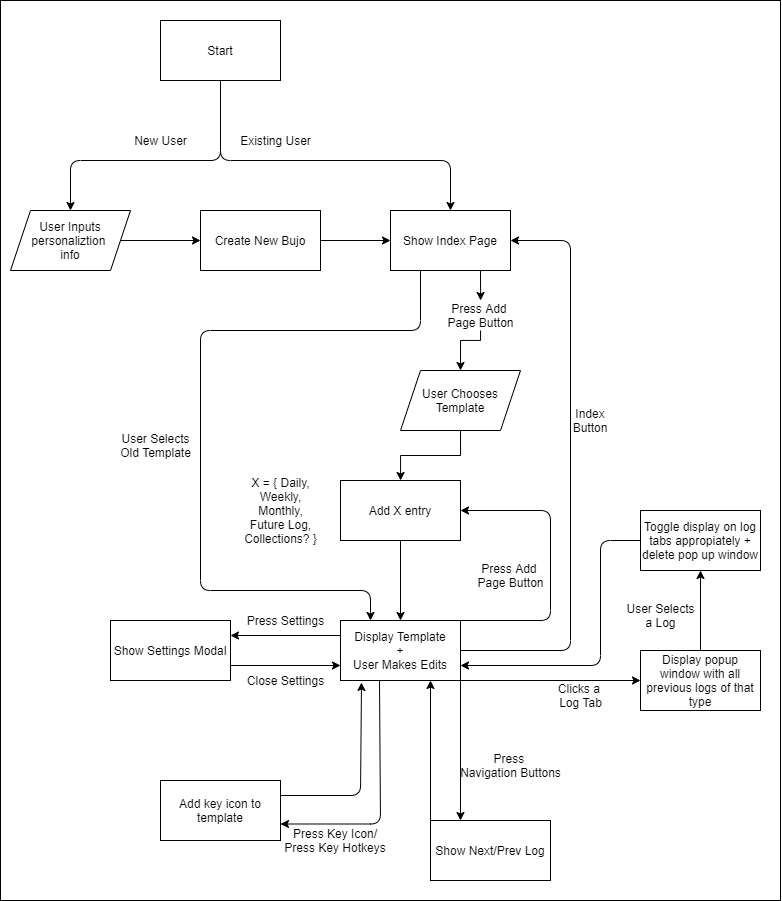

The diagram above was exported from draw.io. Its source (the exported page's mxGraphModel, read from the mxfile embedded in the PNG):
<mxGraphModel dx="1315" dy="929" grid="1" gridSize="10" guides="1" tooltips="1" connect="1" arrows="1" fold="1" page="1" pageScale="1" pageWidth="850" pageHeight="1100" math="0" shadow="0">
  <root>
    <mxCell id="0" />
    <mxCell id="1" parent="0" />
    <mxCell id="47" value="" style="rounded=0;whiteSpace=wrap;html=1;" parent="1" vertex="1">
      <mxGeometry width="780" height="900" as="geometry" />
    </mxCell>
    <mxCell id="2" value="Start" style="rounded=0;whiteSpace=wrap;html=1;" parent="1" vertex="1">
      <mxGeometry x="160" y="20" width="120" height="60" as="geometry" />
    </mxCell>
    <mxCell id="45" value="" style="edgeStyle=orthogonalEdgeStyle;rounded=0;orthogonalLoop=1;jettySize=auto;html=1;" parent="1" source="5" target="44" edge="1">
      <mxGeometry relative="1" as="geometry" />
    </mxCell>
    <mxCell id="5" value="User Inputs personaliztion &lt;br&gt;info" style="shape=parallelogram;perimeter=parallelogramPerimeter;whiteSpace=wrap;html=1;fixedSize=1;rounded=0;" parent="1" vertex="1">
      <mxGeometry x="10" y="210" width="120" height="60" as="geometry" />
    </mxCell>
    <mxCell id="7" value="New User" style="text;html=1;align=center;verticalAlign=middle;resizable=0;points=[];autosize=1;" parent="1" vertex="1">
      <mxGeometry x="125" y="130" width="70" height="20" as="geometry" />
    </mxCell>
    <mxCell id="19" value="" style="edgeStyle=orthogonalEdgeStyle;rounded=0;orthogonalLoop=1;jettySize=auto;html=1;entryX=0.5;entryY=0;entryDx=0;entryDy=0;" parent="1" source="50" edge="1" target="18">
      <mxGeometry relative="1" as="geometry">
        <mxPoint x="400.0588235294117" y="349.9999999999998" as="targetPoint" />
        <Array as="points">
          <mxPoint x="480" y="340" />
          <mxPoint x="460" y="340" />
        </Array>
      </mxGeometry>
    </mxCell>
    <mxCell id="8" value="Show Index Page" style="whiteSpace=wrap;html=1;rounded=0;" parent="1" vertex="1">
      <mxGeometry x="390" y="210" width="120" height="60" as="geometry" />
    </mxCell>
    <mxCell id="26" value="" style="edgeStyle=orthogonalEdgeStyle;rounded=0;orthogonalLoop=1;jettySize=auto;html=1;" parent="1" source="12" target="25" edge="1">
      <mxGeometry relative="1" as="geometry" />
    </mxCell>
    <mxCell id="12" value="Add X entry" style="whiteSpace=wrap;html=1;rounded=0;" parent="1" vertex="1">
      <mxGeometry x="340" y="480" width="120" height="60" as="geometry" />
    </mxCell>
    <mxCell id="15" value="X = { Daily,&lt;br&gt;Weekly,&lt;br&gt;Monthly,&lt;br&gt;Future Log,&lt;br&gt;Collections? }" style="text;html=1;align=center;verticalAlign=middle;resizable=0;points=[];autosize=1;" parent="1" vertex="1">
      <mxGeometry x="235" y="470" width="90" height="80" as="geometry" />
    </mxCell>
    <mxCell id="20" value="" style="edgeStyle=orthogonalEdgeStyle;rounded=0;orthogonalLoop=1;jettySize=auto;html=1;exitX=0.5;exitY=1;exitDx=0;exitDy=0;" parent="1" target="12" edge="1" source="18">
      <mxGeometry relative="1" as="geometry">
        <mxPoint x="400" y="409.9999999999998" as="sourcePoint" />
      </mxGeometry>
    </mxCell>
    <mxCell id="18" value="User Chooses Template" style="shape=parallelogram;perimeter=parallelogramPerimeter;whiteSpace=wrap;html=1;fixedSize=1;rounded=0;" parent="1" vertex="1">
      <mxGeometry x="400" y="370" width="120" height="60" as="geometry" />
    </mxCell>
    <mxCell id="21" value="Show Next/Prev Log" style="whiteSpace=wrap;html=1;rounded=0;" parent="1" vertex="1">
      <mxGeometry x="430" y="820" width="120" height="60" as="geometry" />
    </mxCell>
    <mxCell id="23" value="Press &lt;br&gt;Navigation Buttons" style="text;html=1;align=center;verticalAlign=middle;resizable=0;points=[];autosize=1;" parent="1" vertex="1">
      <mxGeometry x="450" y="750" width="120" height="30" as="geometry" />
    </mxCell>
    <mxCell id="27" value="" style="edgeStyle=orthogonalEdgeStyle;rounded=0;orthogonalLoop=1;jettySize=auto;html=1;exitX=1;exitY=1;exitDx=0;exitDy=0;entryX=0.25;entryY=0;entryDx=0;entryDy=0;" parent="1" source="25" target="21" edge="1">
      <mxGeometry relative="1" as="geometry" />
    </mxCell>
    <mxCell id="35" value="" style="edgeStyle=orthogonalEdgeStyle;rounded=0;orthogonalLoop=1;jettySize=auto;html=1;entryX=1;entryY=0.25;entryDx=0;entryDy=0;exitX=0;exitY=0.25;exitDx=0;exitDy=0;" parent="1" source="25" target="34" edge="1">
      <mxGeometry relative="1" as="geometry" />
    </mxCell>
    <mxCell id="25" value="Display Template&lt;br&gt;+&lt;br&gt;User Makes Edits" style="whiteSpace=wrap;html=1;rounded=0;" parent="1" vertex="1">
      <mxGeometry x="340" y="620" width="120" height="60" as="geometry" />
    </mxCell>
    <mxCell id="29" value="" style="endArrow=classic;html=1;exitX=1;exitY=0.5;exitDx=0;exitDy=0;entryX=1;entryY=0.5;entryDx=0;entryDy=0;" parent="1" source="25" target="8" edge="1">
      <mxGeometry width="50" height="50" relative="1" as="geometry">
        <mxPoint x="510" y="460" as="sourcePoint" />
        <mxPoint x="560" y="410" as="targetPoint" />
        <Array as="points">
          <mxPoint x="570" y="650" />
          <mxPoint x="570" y="240" />
        </Array>
      </mxGeometry>
    </mxCell>
    <mxCell id="32" value="Index Button" style="text;html=1;strokeColor=none;fillColor=none;align=center;verticalAlign=middle;whiteSpace=wrap;rounded=0;" parent="1" vertex="1">
      <mxGeometry x="570" y="410" width="40" height="20" as="geometry" />
    </mxCell>
    <mxCell id="33" value="" style="endArrow=classic;html=1;exitX=0;exitY=0;exitDx=0;exitDy=0;entryX=0.75;entryY=1;entryDx=0;entryDy=0;" parent="1" source="21" target="25" edge="1">
      <mxGeometry width="50" height="50" relative="1" as="geometry">
        <mxPoint x="420" y="600" as="sourcePoint" />
        <mxPoint x="470" y="550" as="targetPoint" />
      </mxGeometry>
    </mxCell>
    <mxCell id="36" value="" style="edgeStyle=orthogonalEdgeStyle;rounded=0;orthogonalLoop=1;jettySize=auto;html=1;entryX=0;entryY=0.75;entryDx=0;entryDy=0;" parent="1" target="25" edge="1">
      <mxGeometry relative="1" as="geometry">
        <mxPoint x="230" y="665" as="sourcePoint" />
      </mxGeometry>
    </mxCell>
    <mxCell id="34" value="Show Settings Modal" style="rounded=0;whiteSpace=wrap;html=1;" parent="1" vertex="1">
      <mxGeometry x="110" y="620" width="120" height="60" as="geometry" />
    </mxCell>
    <mxCell id="37" value="Press Settings" style="text;html=1;align=center;verticalAlign=middle;resizable=0;points=[];autosize=1;" parent="1" vertex="1">
      <mxGeometry x="240" y="610" width="90" height="20" as="geometry" />
    </mxCell>
    <mxCell id="38" value="Close Settings" style="text;html=1;align=center;verticalAlign=middle;resizable=0;points=[];autosize=1;" parent="1" vertex="1">
      <mxGeometry x="240" y="670" width="90" height="20" as="geometry" />
    </mxCell>
    <mxCell id="41" value="" style="endArrow=classic;html=1;entryX=0.5;entryY=0;entryDx=0;entryDy=0;" parent="1" target="8" edge="1">
      <mxGeometry width="50" height="50" relative="1" as="geometry">
        <mxPoint x="220" y="80" as="sourcePoint" />
        <mxPoint x="440" y="330" as="targetPoint" />
        <Array as="points">
          <mxPoint x="220" y="160" />
          <mxPoint x="450" y="160" />
        </Array>
      </mxGeometry>
    </mxCell>
    <mxCell id="42" value="" style="endArrow=classic;html=1;entryX=0.5;entryY=0;entryDx=0;entryDy=0;" parent="1" target="5" edge="1">
      <mxGeometry width="50" height="50" relative="1" as="geometry">
        <mxPoint x="220" y="80" as="sourcePoint" />
        <mxPoint x="310" y="220" as="targetPoint" />
        <Array as="points">
          <mxPoint x="220" y="160" />
          <mxPoint x="70" y="160" />
        </Array>
      </mxGeometry>
    </mxCell>
    <mxCell id="43" value="Existing User" style="text;html=1;align=center;verticalAlign=middle;resizable=0;points=[];autosize=1;" parent="1" vertex="1">
      <mxGeometry x="230" y="130" width="90" height="20" as="geometry" />
    </mxCell>
    <mxCell id="46" value="" style="edgeStyle=orthogonalEdgeStyle;rounded=0;orthogonalLoop=1;jettySize=auto;html=1;" parent="1" source="44" target="8" edge="1">
      <mxGeometry relative="1" as="geometry" />
    </mxCell>
    <mxCell id="44" value="Create New Bujo" style="rounded=0;whiteSpace=wrap;html=1;" parent="1" vertex="1">
      <mxGeometry x="200" y="210" width="120" height="60" as="geometry" />
    </mxCell>
    <mxCell id="48" value="" style="endArrow=classic;html=1;exitX=1;exitY=0;exitDx=0;exitDy=0;entryX=1;entryY=0.5;entryDx=0;entryDy=0;" edge="1" parent="1" source="25" target="12">
      <mxGeometry width="50" height="50" relative="1" as="geometry">
        <mxPoint x="630" y="480" as="sourcePoint" />
        <mxPoint x="680" y="430" as="targetPoint" />
        <Array as="points">
          <mxPoint x="550" y="620" />
          <mxPoint x="550" y="510" />
        </Array>
      </mxGeometry>
    </mxCell>
    <mxCell id="49" value="Press Add &lt;br&gt;Page Button" style="text;html=1;align=center;verticalAlign=middle;resizable=0;points=[];autosize=1;" vertex="1" parent="1">
      <mxGeometry x="470" y="560" width="80" height="30" as="geometry" />
    </mxCell>
    <mxCell id="50" value="Press Add &lt;br&gt;Page Button" style="text;html=1;align=center;verticalAlign=middle;resizable=0;points=[];autosize=1;" vertex="1" parent="1">
      <mxGeometry x="440" y="300" width="80" height="30" as="geometry" />
    </mxCell>
    <mxCell id="51" value="" style="edgeStyle=orthogonalEdgeStyle;rounded=0;orthogonalLoop=1;jettySize=auto;html=1;" edge="1" parent="1" target="50">
      <mxGeometry relative="1" as="geometry">
        <mxPoint x="400.0588235294117" y="349.9999999999998" as="targetPoint" />
        <mxPoint x="480" y="270" as="sourcePoint" />
        <Array as="points">
          <mxPoint x="480" y="270" />
          <mxPoint x="480" y="290" />
          <mxPoint x="390" y="290" />
        </Array>
      </mxGeometry>
    </mxCell>
    <mxCell id="56" value="" style="endArrow=classic;html=1;exitX=1;exitY=1;exitDx=0;exitDy=0;entryX=0;entryY=0.5;entryDx=0;entryDy=0;" edge="1" parent="1" source="25" target="60">
      <mxGeometry width="50" height="50" relative="1" as="geometry">
        <mxPoint x="600" y="580" as="sourcePoint" />
        <mxPoint x="650" y="680" as="targetPoint" />
        <Array as="points" />
      </mxGeometry>
    </mxCell>
    <mxCell id="67" value="" style="edgeStyle=orthogonalEdgeStyle;rounded=0;orthogonalLoop=1;jettySize=auto;html=1;" edge="1" parent="1" source="60" target="66">
      <mxGeometry relative="1" as="geometry" />
    </mxCell>
    <mxCell id="60" value="Display popup window with all previous logs of that type" style="rounded=0;whiteSpace=wrap;html=1;" vertex="1" parent="1">
      <mxGeometry x="640" y="650" width="120" height="60" as="geometry" />
    </mxCell>
    <mxCell id="61" value="Clicks a &lt;br&gt;Log Tab" style="text;html=1;align=center;verticalAlign=middle;resizable=0;points=[];autosize=1;" vertex="1" parent="1">
      <mxGeometry x="550" y="680" width="60" height="30" as="geometry" />
    </mxCell>
    <mxCell id="64" value="User Selects&lt;br&gt;a Log" style="text;html=1;align=center;verticalAlign=middle;resizable=0;points=[];autosize=1;" vertex="1" parent="1">
      <mxGeometry x="620" y="600" width="80" height="30" as="geometry" />
    </mxCell>
    <mxCell id="65" value="" style="endArrow=classic;html=1;entryX=1;entryY=0.75;entryDx=0;entryDy=0;exitX=0;exitY=0.5;exitDx=0;exitDy=0;" edge="1" parent="1" source="66" target="25">
      <mxGeometry width="50" height="50" relative="1" as="geometry">
        <mxPoint x="620" y="540" as="sourcePoint" />
        <mxPoint x="760" y="610" as="targetPoint" />
        <Array as="points">
          <mxPoint x="600" y="540" />
          <mxPoint x="600" y="665" />
        </Array>
      </mxGeometry>
    </mxCell>
    <mxCell id="66" value="Toggle display on log tabs appropiately + delete pop up window" style="rounded=0;whiteSpace=wrap;html=1;" vertex="1" parent="1">
      <mxGeometry x="640" y="510" width="120" height="60" as="geometry" />
    </mxCell>
    <mxCell id="69" value="" style="endArrow=classic;html=1;exitX=0.325;exitY=1;exitDx=0;exitDy=0;exitPerimeter=0;" edge="1" parent="1" source="25">
      <mxGeometry width="50" height="50" relative="1" as="geometry">
        <mxPoint x="380" y="706.5" as="sourcePoint" />
        <mxPoint x="280" y="823.5" as="targetPoint" />
        <Array as="points">
          <mxPoint x="380" y="823.5" />
        </Array>
      </mxGeometry>
    </mxCell>
    <mxCell id="70" value="Add key icon to template" style="rounded=0;whiteSpace=wrap;html=1;" vertex="1" parent="1">
      <mxGeometry x="160" y="780" width="120" height="60" as="geometry" />
    </mxCell>
    <mxCell id="71" value="Press Key Icon/&lt;br&gt;Press Key Hotkeys" style="text;html=1;strokeColor=none;fillColor=none;align=center;verticalAlign=middle;whiteSpace=wrap;rounded=0;" vertex="1" parent="1">
      <mxGeometry x="280" y="830" width="110" height="20" as="geometry" />
    </mxCell>
    <mxCell id="73" value="" style="endArrow=classic;html=1;exitX=1;exitY=0.25;exitDx=0;exitDy=0;entryX=0.175;entryY=1.033;entryDx=0;entryDy=0;entryPerimeter=0;" edge="1" parent="1" source="70" target="25">
      <mxGeometry width="50" height="50" relative="1" as="geometry">
        <mxPoint x="600" y="620" as="sourcePoint" />
        <mxPoint x="650" y="570" as="targetPoint" />
        <Array as="points">
          <mxPoint x="360" y="795" />
        </Array>
      </mxGeometry>
    </mxCell>
    <mxCell id="75" value="" style="endArrow=classic;html=1;exitX=0.25;exitY=1;exitDx=0;exitDy=0;entryX=0.25;entryY=0;entryDx=0;entryDy=0;" edge="1" parent="1" source="8" target="25">
      <mxGeometry width="50" height="50" relative="1" as="geometry">
        <mxPoint x="500" y="490" as="sourcePoint" />
        <mxPoint x="550" y="440" as="targetPoint" />
        <Array as="points">
          <mxPoint x="420" y="330" />
          <mxPoint x="200" y="330" />
          <mxPoint x="200" y="590" />
          <mxPoint x="370" y="590" />
        </Array>
      </mxGeometry>
    </mxCell>
    <mxCell id="76" value="User Selects&lt;br&gt;Old Template" style="text;html=1;align=center;verticalAlign=middle;resizable=0;points=[];autosize=1;" vertex="1" parent="1">
      <mxGeometry x="110" y="430" width="90" height="30" as="geometry" />
    </mxCell>
  </root>
</mxGraphModel>